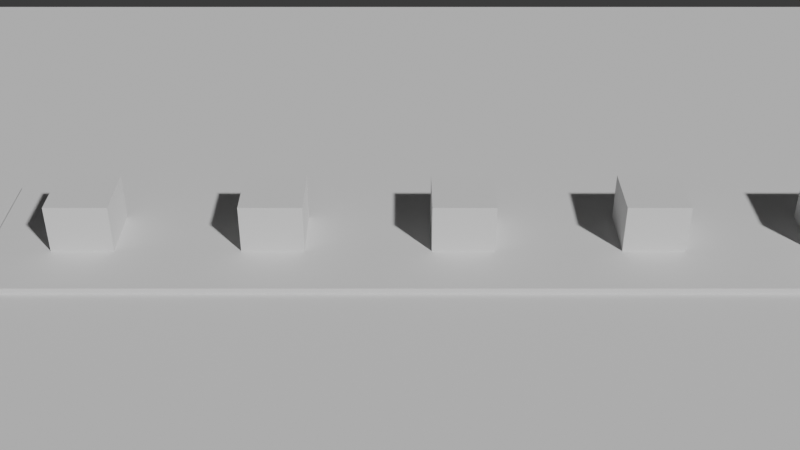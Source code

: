 # Source: connected_floor_plan_23c8b169-3591-44ee-aad2-b2523bb5b22c.blend  (saved by Blender 4.4.32; exported with 4.5.12 LTS)
import bpy
from mathutils import Matrix  # noqa: F401  (used for matrix-valued properties, if any)

bpy.ops.wm.read_factory_settings(use_empty=True)
scene = bpy.context.scene
scene.name = 'Scene'

# ---- collections
col_collection = bpy.data.collections.new('Collection'); scene.collection.children.link(col_collection)

# ---- world
world_world = bpy.data.worlds.new('World'); scene.world = world_world
world_world.use_nodes = True; world_world.node_tree.nodes.clear()
_N = world_world.node_tree.nodes; _L = world_world.node_tree.links
n0 = _N.new('ShaderNodeOutputWorld'); n0.name = 'World Output'; n0.location = (300, 300)
n1 = _N.new('ShaderNodeBackground'); n1.name = 'Background'; n1.location = (10, 300)
n1.inputs[0].default_value = (0.05088, 0.05088, 0.05088, 1.0)
_L.new(n1.outputs[0], n0.inputs[0])
n0.is_active_output = True
world_world.color = (0.05088, 0.05088, 0.05088)
world_world.sun_shadow_jitter_overblur = 0.0

# ---- cameras
cam_camera_001 = bpy.data.cameras.new('Camera.001')

# ---- meshes
me_cube_001 = bpy.data.meshes.new('Cube.001')
me_cube_001.from_pydata([(-1.0, -1.0, -1.0), (-1.0, -1.0, 1.0), (-1.0, 1.0, -1.0), (-1.0, 1.0, 1.0), (1.0, -1.0, -1.0), (1.0, -1.0, 1.0), (1.0, 1.0, -1.0), (1.0, 1.0, 1.0)], [], [(0, 1, 3, 2), (2, 3, 7, 6), (6, 7, 5, 4), (4, 5, 1, 0), (2, 6, 4, 0), (7, 3, 1, 5)])
_uv = me_cube_001.uv_layers.new(name='UVMap')
_uv.uv.foreach_set('vector', [0.375, 0.0, 0.625, 0.0, 0.625, 0.25, 0.375, 0.25, 0.375, 0.25, 0.625, 0.25, 0.625, 0.5, 0.375, 0.5, 0.375, 0.5, 0.625, 0.5, 0.625, 0.75, 0.375, 0.75, 0.375, 0.75, 0.625, 0.75, 0.625, 1.0, 0.375, 1.0, 0.125, 0.5, 0.375, 0.5, 0.375, 0.75, 0.125, 0.75, 0.625, 0.5, 0.875, 0.5, 0.875, 0.75, 0.625, 0.75])
me_cube_001.update()
me_cube_002 = bpy.data.meshes.new('Cube.002')
me_cube_002.from_pydata([(-1.0, -1.0, -1.0), (-1.0, -1.0, 1.0), (-1.0, 1.0, -1.0), (-1.0, 1.0, 1.0), (1.0, -1.0, -1.0), (1.0, -1.0, 1.0), (1.0, 1.0, -1.0), (1.0, 1.0, 1.0)], [], [(0, 1, 3, 2), (2, 3, 7, 6), (6, 7, 5, 4), (4, 5, 1, 0), (2, 6, 4, 0), (7, 3, 1, 5)])
_uv = me_cube_002.uv_layers.new(name='UVMap')
_uv.uv.foreach_set('vector', [0.375, 0.0, 0.625, 0.0, 0.625, 0.25, 0.375, 0.25, 0.375, 0.25, 0.625, 0.25, 0.625, 0.5, 0.375, 0.5, 0.375, 0.5, 0.625, 0.5, 0.625, 0.75, 0.375, 0.75, 0.375, 0.75, 0.625, 0.75, 0.625, 1.0, 0.375, 1.0, 0.125, 0.5, 0.375, 0.5, 0.375, 0.75, 0.125, 0.75, 0.625, 0.5, 0.875, 0.5, 0.875, 0.75, 0.625, 0.75])
me_cube_002.update()
me_cube_003 = bpy.data.meshes.new('Cube.003')
me_cube_003.from_pydata([(-1.0, -1.0, -1.0), (-1.0, -1.0, 1.0), (-1.0, 1.0, -1.0), (-1.0, 1.0, 1.0), (1.0, -1.0, -1.0), (1.0, -1.0, 1.0), (1.0, 1.0, -1.0), (1.0, 1.0, 1.0)], [], [(0, 1, 3, 2), (2, 3, 7, 6), (6, 7, 5, 4), (4, 5, 1, 0), (2, 6, 4, 0), (7, 3, 1, 5)])
_uv = me_cube_003.uv_layers.new(name='UVMap')
_uv.uv.foreach_set('vector', [0.375, 0.0, 0.625, 0.0, 0.625, 0.25, 0.375, 0.25, 0.375, 0.25, 0.625, 0.25, 0.625, 0.5, 0.375, 0.5, 0.375, 0.5, 0.625, 0.5, 0.625, 0.75, 0.375, 0.75, 0.375, 0.75, 0.625, 0.75, 0.625, 1.0, 0.375, 1.0, 0.125, 0.5, 0.375, 0.5, 0.375, 0.75, 0.125, 0.75, 0.625, 0.5, 0.875, 0.5, 0.875, 0.75, 0.625, 0.75])
me_cube_003.update()
me_cube_004 = bpy.data.meshes.new('Cube.004')
me_cube_004.from_pydata([(-1.0, -1.0, -1.0), (-1.0, -1.0, 1.0), (-1.0, 1.0, -1.0), (-1.0, 1.0, 1.0), (1.0, -1.0, -1.0), (1.0, -1.0, 1.0), (1.0, 1.0, -1.0), (1.0, 1.0, 1.0)], [], [(0, 1, 3, 2), (2, 3, 7, 6), (6, 7, 5, 4), (4, 5, 1, 0), (2, 6, 4, 0), (7, 3, 1, 5)])
_uv = me_cube_004.uv_layers.new(name='UVMap')
_uv.uv.foreach_set('vector', [0.375, 0.0, 0.625, 0.0, 0.625, 0.25, 0.375, 0.25, 0.375, 0.25, 0.625, 0.25, 0.625, 0.5, 0.375, 0.5, 0.375, 0.5, 0.625, 0.5, 0.625, 0.75, 0.375, 0.75, 0.375, 0.75, 0.625, 0.75, 0.625, 1.0, 0.375, 1.0, 0.125, 0.5, 0.375, 0.5, 0.375, 0.75, 0.125, 0.75, 0.625, 0.5, 0.875, 0.5, 0.875, 0.75, 0.625, 0.75])
me_cube_004.update()
me_cube_005 = bpy.data.meshes.new('Cube.005')
me_cube_005.from_pydata([(-1.0, -1.0, -1.0), (-1.0, -1.0, 1.0), (-1.0, 1.0, -1.0), (-1.0, 1.0, 1.0), (1.0, -1.0, -1.0), (1.0, -1.0, 1.0), (1.0, 1.0, -1.0), (1.0, 1.0, 1.0)], [], [(0, 1, 3, 2), (2, 3, 7, 6), (6, 7, 5, 4), (4, 5, 1, 0), (2, 6, 4, 0), (7, 3, 1, 5)])
_uv = me_cube_005.uv_layers.new(name='UVMap')
_uv.uv.foreach_set('vector', [0.375, 0.0, 0.625, 0.0, 0.625, 0.25, 0.375, 0.25, 0.375, 0.25, 0.625, 0.25, 0.625, 0.5, 0.375, 0.5, 0.375, 0.5, 0.625, 0.5, 0.625, 0.75, 0.375, 0.75, 0.375, 0.75, 0.625, 0.75, 0.625, 1.0, 0.375, 1.0, 0.125, 0.5, 0.375, 0.5, 0.375, 0.75, 0.125, 0.75, 0.625, 0.5, 0.875, 0.5, 0.875, 0.75, 0.625, 0.75])
me_cube_005.update()
me_cube_006 = bpy.data.meshes.new('Cube.006')
me_cube_006.from_pydata([(-1.0, -1.0, -1.0), (-1.0, -1.0, 1.0), (-1.0, 1.0, -1.0), (-1.0, 1.0, 1.0), (1.0, -1.0, -1.0), (1.0, -1.0, 1.0), (1.0, 1.0, -1.0), (1.0, 1.0, 1.0)], [], [(0, 1, 3, 2), (2, 3, 7, 6), (6, 7, 5, 4), (4, 5, 1, 0), (2, 6, 4, 0), (7, 3, 1, 5)])
_uv = me_cube_006.uv_layers.new(name='UVMap')
_uv.uv.foreach_set('vector', [0.375, 0.0, 0.625, 0.0, 0.625, 0.25, 0.375, 0.25, 0.375, 0.25, 0.625, 0.25, 0.625, 0.5, 0.375, 0.5, 0.375, 0.5, 0.625, 0.5, 0.625, 0.75, 0.375, 0.75, 0.375, 0.75, 0.625, 0.75, 0.625, 1.0, 0.375, 1.0, 0.125, 0.5, 0.375, 0.5, 0.375, 0.75, 0.125, 0.75, 0.625, 0.5, 0.875, 0.5, 0.875, 0.75, 0.625, 0.75])
me_cube_006.update()
me_cube_007 = bpy.data.meshes.new('Cube.007')
me_cube_007.from_pydata([(-1.0, -1.0, -1.0), (-1.0, -1.0, 1.0), (-1.0, 1.0, -1.0), (-1.0, 1.0, 1.0), (1.0, -1.0, -1.0), (1.0, -1.0, 1.0), (1.0, 1.0, -1.0), (1.0, 1.0, 1.0)], [], [(0, 1, 3, 2), (2, 3, 7, 6), (6, 7, 5, 4), (4, 5, 1, 0), (2, 6, 4, 0), (7, 3, 1, 5)])
_uv = me_cube_007.uv_layers.new(name='UVMap')
_uv.uv.foreach_set('vector', [0.375, 0.0, 0.625, 0.0, 0.625, 0.25, 0.375, 0.25, 0.375, 0.25, 0.625, 0.25, 0.625, 0.5, 0.375, 0.5, 0.375, 0.5, 0.625, 0.5, 0.625, 0.75, 0.375, 0.75, 0.375, 0.75, 0.625, 0.75, 0.625, 1.0, 0.375, 1.0, 0.125, 0.5, 0.375, 0.5, 0.375, 0.75, 0.125, 0.75, 0.625, 0.5, 0.875, 0.5, 0.875, 0.75, 0.625, 0.75])
me_cube_007.update()
me_cube_008 = bpy.data.meshes.new('Cube.008')
me_cube_008.from_pydata([(-1.0, -1.0, -1.0), (-1.0, -1.0, 1.0), (-1.0, 1.0, -1.0), (-1.0, 1.0, 1.0), (1.0, -1.0, -1.0), (1.0, -1.0, 1.0), (1.0, 1.0, -1.0), (1.0, 1.0, 1.0)], [], [(0, 1, 3, 2), (2, 3, 7, 6), (6, 7, 5, 4), (4, 5, 1, 0), (2, 6, 4, 0), (7, 3, 1, 5)])
_uv = me_cube_008.uv_layers.new(name='UVMap')
_uv.uv.foreach_set('vector', [0.375, 0.0, 0.625, 0.0, 0.625, 0.25, 0.375, 0.25, 0.375, 0.25, 0.625, 0.25, 0.625, 0.5, 0.375, 0.5, 0.375, 0.5, 0.625, 0.5, 0.625, 0.75, 0.375, 0.75, 0.375, 0.75, 0.625, 0.75, 0.625, 1.0, 0.375, 1.0, 0.125, 0.5, 0.375, 0.5, 0.375, 0.75, 0.125, 0.75, 0.625, 0.5, 0.875, 0.5, 0.875, 0.75, 0.625, 0.75])
me_cube_008.update()
me_cube_009 = bpy.data.meshes.new('Cube.009')
me_cube_009.from_pydata([(-1.0, -1.0, -1.0), (-1.0, -1.0, 1.0), (-1.0, 1.0, -1.0), (-1.0, 1.0, 1.0), (1.0, -1.0, -1.0), (1.0, -1.0, 1.0), (1.0, 1.0, -1.0), (1.0, 1.0, 1.0)], [], [(0, 1, 3, 2), (2, 3, 7, 6), (6, 7, 5, 4), (4, 5, 1, 0), (2, 6, 4, 0), (7, 3, 1, 5)])
_uv = me_cube_009.uv_layers.new(name='UVMap')
_uv.uv.foreach_set('vector', [0.375, 0.0, 0.625, 0.0, 0.625, 0.25, 0.375, 0.25, 0.375, 0.25, 0.625, 0.25, 0.625, 0.5, 0.375, 0.5, 0.375, 0.5, 0.625, 0.5, 0.625, 0.75, 0.375, 0.75, 0.375, 0.75, 0.625, 0.75, 0.625, 1.0, 0.375, 1.0, 0.125, 0.5, 0.375, 0.5, 0.375, 0.75, 0.125, 0.75, 0.625, 0.5, 0.875, 0.5, 0.875, 0.75, 0.625, 0.75])
me_cube_009.update()
me_cube_010 = bpy.data.meshes.new('Cube.010')
me_cube_010.from_pydata([(-1.0, -1.0, -1.0), (-1.0, -1.0, 1.0), (-1.0, 1.0, -1.0), (-1.0, 1.0, 1.0), (1.0, -1.0, -1.0), (1.0, -1.0, 1.0), (1.0, 1.0, -1.0), (1.0, 1.0, 1.0)], [], [(0, 1, 3, 2), (2, 3, 7, 6), (6, 7, 5, 4), (4, 5, 1, 0), (2, 6, 4, 0), (7, 3, 1, 5)])
_uv = me_cube_010.uv_layers.new(name='UVMap')
_uv.uv.foreach_set('vector', [0.375, 0.0, 0.625, 0.0, 0.625, 0.25, 0.375, 0.25, 0.375, 0.25, 0.625, 0.25, 0.625, 0.5, 0.375, 0.5, 0.375, 0.5, 0.625, 0.5, 0.625, 0.75, 0.375, 0.75, 0.375, 0.75, 0.625, 0.75, 0.625, 1.0, 0.375, 1.0, 0.125, 0.5, 0.375, 0.5, 0.375, 0.75, 0.125, 0.75, 0.625, 0.5, 0.875, 0.5, 0.875, 0.75, 0.625, 0.75])
me_cube_010.update()
me_cube_011 = bpy.data.meshes.new('Cube.011')
me_cube_011.from_pydata([(-1.0, -1.0, -1.0), (-1.0, -1.0, 1.0), (-1.0, 1.0, -1.0), (-1.0, 1.0, 1.0), (1.0, -1.0, -1.0), (1.0, -1.0, 1.0), (1.0, 1.0, -1.0), (1.0, 1.0, 1.0)], [], [(0, 1, 3, 2), (2, 3, 7, 6), (6, 7, 5, 4), (4, 5, 1, 0), (2, 6, 4, 0), (7, 3, 1, 5)])
_uv = me_cube_011.uv_layers.new(name='UVMap')
_uv.uv.foreach_set('vector', [0.375, 0.0, 0.625, 0.0, 0.625, 0.25, 0.375, 0.25, 0.375, 0.25, 0.625, 0.25, 0.625, 0.5, 0.375, 0.5, 0.375, 0.5, 0.625, 0.5, 0.625, 0.75, 0.375, 0.75, 0.375, 0.75, 0.625, 0.75, 0.625, 1.0, 0.375, 1.0, 0.125, 0.5, 0.375, 0.5, 0.375, 0.75, 0.125, 0.75, 0.625, 0.5, 0.875, 0.5, 0.875, 0.75, 0.625, 0.75])
me_cube_011.update()
me_cube_012 = bpy.data.meshes.new('Cube.012')
me_cube_012.from_pydata([(-1.0, -1.0, -1.0), (-1.0, -1.0, 1.0), (-1.0, 1.0, -1.0), (-1.0, 1.0, 1.0), (1.0, -1.0, -1.0), (1.0, -1.0, 1.0), (1.0, 1.0, -1.0), (1.0, 1.0, 1.0)], [], [(0, 1, 3, 2), (2, 3, 7, 6), (6, 7, 5, 4), (4, 5, 1, 0), (2, 6, 4, 0), (7, 3, 1, 5)])
_uv = me_cube_012.uv_layers.new(name='UVMap')
_uv.uv.foreach_set('vector', [0.375, 0.0, 0.625, 0.0, 0.625, 0.25, 0.375, 0.25, 0.375, 0.25, 0.625, 0.25, 0.625, 0.5, 0.375, 0.5, 0.375, 0.5, 0.625, 0.5, 0.625, 0.75, 0.375, 0.75, 0.375, 0.75, 0.625, 0.75, 0.625, 1.0, 0.375, 1.0, 0.125, 0.5, 0.375, 0.5, 0.375, 0.75, 0.125, 0.75, 0.625, 0.5, 0.875, 0.5, 0.875, 0.75, 0.625, 0.75])
me_cube_012.update()
me_cube_013 = bpy.data.meshes.new('Cube.013')
me_cube_013.from_pydata([(-1.0, -1.0, -1.0), (-1.0, -1.0, 1.0), (-1.0, 1.0, -1.0), (-1.0, 1.0, 1.0), (1.0, -1.0, -1.0), (1.0, -1.0, 1.0), (1.0, 1.0, -1.0), (1.0, 1.0, 1.0)], [], [(0, 1, 3, 2), (2, 3, 7, 6), (6, 7, 5, 4), (4, 5, 1, 0), (2, 6, 4, 0), (7, 3, 1, 5)])
_uv = me_cube_013.uv_layers.new(name='UVMap')
_uv.uv.foreach_set('vector', [0.375, 0.0, 0.625, 0.0, 0.625, 0.25, 0.375, 0.25, 0.375, 0.25, 0.625, 0.25, 0.625, 0.5, 0.375, 0.5, 0.375, 0.5, 0.625, 0.5, 0.625, 0.75, 0.375, 0.75, 0.375, 0.75, 0.625, 0.75, 0.625, 1.0, 0.375, 1.0, 0.125, 0.5, 0.375, 0.5, 0.375, 0.75, 0.125, 0.75, 0.625, 0.5, 0.875, 0.5, 0.875, 0.75, 0.625, 0.75])
me_cube_013.update()
me_cube_014 = bpy.data.meshes.new('Cube.014')
me_cube_014.from_pydata([(-1.0, -1.0, -1.0), (-1.0, -1.0, 1.0), (-1.0, 1.0, -1.0), (-1.0, 1.0, 1.0), (1.0, -1.0, -1.0), (1.0, -1.0, 1.0), (1.0, 1.0, -1.0), (1.0, 1.0, 1.0)], [], [(0, 1, 3, 2), (2, 3, 7, 6), (6, 7, 5, 4), (4, 5, 1, 0), (2, 6, 4, 0), (7, 3, 1, 5)])
_uv = me_cube_014.uv_layers.new(name='UVMap')
_uv.uv.foreach_set('vector', [0.375, 0.0, 0.625, 0.0, 0.625, 0.25, 0.375, 0.25, 0.375, 0.25, 0.625, 0.25, 0.625, 0.5, 0.375, 0.5, 0.375, 0.5, 0.625, 0.5, 0.625, 0.75, 0.375, 0.75, 0.375, 0.75, 0.625, 0.75, 0.625, 1.0, 0.375, 1.0, 0.125, 0.5, 0.375, 0.5, 0.375, 0.75, 0.125, 0.75, 0.625, 0.5, 0.875, 0.5, 0.875, 0.75, 0.625, 0.75])
me_cube_014.update()
me_cube_015 = bpy.data.meshes.new('Cube.015')
me_cube_015.from_pydata([(-1.0, -1.0, -1.0), (-1.0, -1.0, 1.0), (-1.0, 1.0, -1.0), (-1.0, 1.0, 1.0), (1.0, -1.0, -1.0), (1.0, -1.0, 1.0), (1.0, 1.0, -1.0), (1.0, 1.0, 1.0)], [], [(0, 1, 3, 2), (2, 3, 7, 6), (6, 7, 5, 4), (4, 5, 1, 0), (2, 6, 4, 0), (7, 3, 1, 5)])
_uv = me_cube_015.uv_layers.new(name='UVMap')
_uv.uv.foreach_set('vector', [0.375, 0.0, 0.625, 0.0, 0.625, 0.25, 0.375, 0.25, 0.375, 0.25, 0.625, 0.25, 0.625, 0.5, 0.375, 0.5, 0.375, 0.5, 0.625, 0.5, 0.625, 0.75, 0.375, 0.75, 0.375, 0.75, 0.625, 0.75, 0.625, 1.0, 0.375, 1.0, 0.125, 0.5, 0.375, 0.5, 0.375, 0.75, 0.125, 0.75, 0.625, 0.5, 0.875, 0.5, 0.875, 0.75, 0.625, 0.75])
me_cube_015.update()
me_cube_016 = bpy.data.meshes.new('Cube.016')
me_cube_016.from_pydata([(-1.0, -1.0, -1.0), (-1.0, -1.0, 1.0), (-1.0, 1.0, -1.0), (-1.0, 1.0, 1.0), (1.0, -1.0, -1.0), (1.0, -1.0, 1.0), (1.0, 1.0, -1.0), (1.0, 1.0, 1.0)], [], [(0, 1, 3, 2), (2, 3, 7, 6), (6, 7, 5, 4), (4, 5, 1, 0), (2, 6, 4, 0), (7, 3, 1, 5)])
_uv = me_cube_016.uv_layers.new(name='UVMap')
_uv.uv.foreach_set('vector', [0.375, 0.0, 0.625, 0.0, 0.625, 0.25, 0.375, 0.25, 0.375, 0.25, 0.625, 0.25, 0.625, 0.5, 0.375, 0.5, 0.375, 0.5, 0.625, 0.5, 0.625, 0.75, 0.375, 0.75, 0.375, 0.75, 0.625, 0.75, 0.625, 1.0, 0.375, 1.0, 0.125, 0.5, 0.375, 0.5, 0.375, 0.75, 0.125, 0.75, 0.625, 0.5, 0.875, 0.5, 0.875, 0.75, 0.625, 0.75])
me_cube_016.update()
me_cube_017 = bpy.data.meshes.new('Cube.017')
me_cube_017.from_pydata([(-1.0, -1.0, -1.0), (-1.0, -1.0, 1.0), (-1.0, 1.0, -1.0), (-1.0, 1.0, 1.0), (1.0, -1.0, -1.0), (1.0, -1.0, 1.0), (1.0, 1.0, -1.0), (1.0, 1.0, 1.0)], [], [(0, 1, 3, 2), (2, 3, 7, 6), (6, 7, 5, 4), (4, 5, 1, 0), (2, 6, 4, 0), (7, 3, 1, 5)])
_uv = me_cube_017.uv_layers.new(name='UVMap')
_uv.uv.foreach_set('vector', [0.375, 0.0, 0.625, 0.0, 0.625, 0.25, 0.375, 0.25, 0.375, 0.25, 0.625, 0.25, 0.625, 0.5, 0.375, 0.5, 0.375, 0.5, 0.625, 0.5, 0.625, 0.75, 0.375, 0.75, 0.375, 0.75, 0.625, 0.75, 0.625, 1.0, 0.375, 1.0, 0.125, 0.5, 0.375, 0.5, 0.375, 0.75, 0.125, 0.75, 0.625, 0.5, 0.875, 0.5, 0.875, 0.75, 0.625, 0.75])
me_cube_017.update()
me_cube_018 = bpy.data.meshes.new('Cube.018')
me_cube_018.from_pydata([(-1.0, -1.0, -1.0), (-1.0, -1.0, 1.0), (-1.0, 1.0, -1.0), (-1.0, 1.0, 1.0), (1.0, -1.0, -1.0), (1.0, -1.0, 1.0), (1.0, 1.0, -1.0), (1.0, 1.0, 1.0)], [], [(0, 1, 3, 2), (2, 3, 7, 6), (6, 7, 5, 4), (4, 5, 1, 0), (2, 6, 4, 0), (7, 3, 1, 5)])
_uv = me_cube_018.uv_layers.new(name='UVMap')
_uv.uv.foreach_set('vector', [0.375, 0.0, 0.625, 0.0, 0.625, 0.25, 0.375, 0.25, 0.375, 0.25, 0.625, 0.25, 0.625, 0.5, 0.375, 0.5, 0.375, 0.5, 0.625, 0.5, 0.625, 0.75, 0.375, 0.75, 0.375, 0.75, 0.625, 0.75, 0.625, 1.0, 0.375, 1.0, 0.125, 0.5, 0.375, 0.5, 0.375, 0.75, 0.125, 0.75, 0.625, 0.5, 0.875, 0.5, 0.875, 0.75, 0.625, 0.75])
me_cube_018.update()
me_cube_019 = bpy.data.meshes.new('Cube.019')
me_cube_019.from_pydata([(-1.0, -1.0, -1.0), (-1.0, -1.0, 1.0), (-1.0, 1.0, -1.0), (-1.0, 1.0, 1.0), (1.0, -1.0, -1.0), (1.0, -1.0, 1.0), (1.0, 1.0, -1.0), (1.0, 1.0, 1.0)], [], [(0, 1, 3, 2), (2, 3, 7, 6), (6, 7, 5, 4), (4, 5, 1, 0), (2, 6, 4, 0), (7, 3, 1, 5)])
_uv = me_cube_019.uv_layers.new(name='UVMap')
_uv.uv.foreach_set('vector', [0.375, 0.0, 0.625, 0.0, 0.625, 0.25, 0.375, 0.25, 0.375, 0.25, 0.625, 0.25, 0.625, 0.5, 0.375, 0.5, 0.375, 0.5, 0.625, 0.5, 0.625, 0.75, 0.375, 0.75, 0.375, 0.75, 0.625, 0.75, 0.625, 1.0, 0.375, 1.0, 0.125, 0.5, 0.375, 0.5, 0.375, 0.75, 0.125, 0.75, 0.625, 0.5, 0.875, 0.5, 0.875, 0.75, 0.625, 0.75])
me_cube_019.update()

# ---- objects
ob_foundation = bpy.data.objects.new('Foundation', me_cube_001)
ob_floor_living_room_1 = bpy.data.objects.new('Floor_Living Room 1', me_cube_002)
ob_furniture_living_room_1 = bpy.data.objects.new('Furniture_Living Room 1', me_cube_003)
ob_floor_bedroom_1 = bpy.data.objects.new('Floor_Bedroom 1', me_cube_004)
ob_furniture_bedroom_1 = bpy.data.objects.new('Furniture_Bedroom 1', me_cube_005)
ob_floor_bedroom_2 = bpy.data.objects.new('Floor_Bedroom 2', me_cube_006)
ob_furniture_bedroom_2 = bpy.data.objects.new('Furniture_Bedroom 2', me_cube_007)
ob_floor_bedroom_3 = bpy.data.objects.new('Floor_Bedroom 3', me_cube_008)
ob_furniture_bedroom_3 = bpy.data.objects.new('Furniture_Bedroom 3', me_cube_009)
ob_floor_kitchen_1 = bpy.data.objects.new('Floor_Kitchen 1', me_cube_010)
ob_furniture_kitchen_1 = bpy.data.objects.new('Furniture_Kitchen 1', me_cube_011)
ob_floor_bathroom_1 = bpy.data.objects.new('Floor_Bathroom 1', me_cube_012)
ob_furniture_bathroom_1 = bpy.data.objects.new('Furniture_Bathroom 1', me_cube_013)
ob_floor_bathroom_2 = bpy.data.objects.new('Floor_Bathroom 2', me_cube_014)
ob_furniture_bathroom_2 = bpy.data.objects.new('Furniture_Bathroom 2', me_cube_015)
ob_floor_dining_room_1 = bpy.data.objects.new('Floor_Dining Room 1', me_cube_016)
ob_furniture_dining_room_1 = bpy.data.objects.new('Furniture_Dining Room 1', me_cube_017)
ob_floor_utility_room_1 = bpy.data.objects.new('Floor_Utility Room 1', me_cube_018)
ob_furniture_utility_room_1 = bpy.data.objects.new('Furniture_Utility Room 1', me_cube_019)
ob_camera = bpy.data.objects.new('Camera', cam_camera_001)

# ---- transforms, parenting, visibility, modifiers, constraints
ob_foundation.location = (0.0, 0.0, 0.0)
ob_foundation.scale = (10.0, 10.0, 0.1)
ob_floor_living_room_1.location = (-5.0, 0.0, 0.1)
ob_floor_living_room_1.scale = (1.5, 1.5, 0.1)
ob_furniture_living_room_1.location = (-5.0, 0.0, 0.5)
ob_furniture_living_room_1.scale = (0.5, 0.5, 0.5)
ob_floor_bedroom_1.location = (-2.0, 0.0, 0.1)
ob_floor_bedroom_1.scale = (1.5, 1.5, 0.1)
ob_furniture_bedroom_1.location = (-2.0, 0.0, 0.5)
ob_furniture_bedroom_1.scale = (0.5, 0.5, 0.5)
ob_floor_bedroom_2.location = (1.0, 0.0, 0.1)
ob_floor_bedroom_2.scale = (1.5, 1.5, 0.1)
ob_furniture_bedroom_2.location = (1.0, 0.0, 0.5)
ob_furniture_bedroom_2.scale = (0.5, 0.5, 0.5)
ob_floor_bedroom_3.location = (4.0, 0.0, 0.1)
ob_floor_bedroom_3.scale = (1.5, 1.5, 0.1)
ob_furniture_bedroom_3.location = (4.0, 0.0, 0.5)
ob_furniture_bedroom_3.scale = (0.5, 0.5, 0.5)
ob_floor_kitchen_1.location = (7.0, 0.0, 0.1)
ob_floor_kitchen_1.scale = (1.5, 1.5, 0.1)
ob_furniture_kitchen_1.location = (7.0, 0.0, 0.5)
ob_furniture_kitchen_1.scale = (0.5, 0.5, 0.5)
ob_floor_bathroom_1.location = (10.0, 0.0, 0.1)
ob_floor_bathroom_1.scale = (1.5, 1.5, 0.1)
ob_furniture_bathroom_1.location = (10.0, 0.0, 0.5)
ob_furniture_bathroom_1.scale = (0.5, 0.5, 0.5)
ob_floor_bathroom_2.location = (13.0, 0.0, 0.1)
ob_floor_bathroom_2.scale = (1.5, 1.5, 0.1)
ob_furniture_bathroom_2.location = (13.0, 0.0, 0.5)
ob_furniture_bathroom_2.scale = (0.5, 0.5, 0.5)
ob_floor_dining_room_1.location = (16.0, 0.0, 0.1)
ob_floor_dining_room_1.scale = (1.5, 1.5, 0.1)
ob_furniture_dining_room_1.location = (16.0, 0.0, 0.5)
ob_furniture_dining_room_1.scale = (0.5, 0.5, 0.5)
ob_floor_utility_room_1.location = (19.0, 0.0, 0.1)
ob_floor_utility_room_1.scale = (1.5, 1.5, 0.1)
ob_furniture_utility_room_1.location = (19.0, 0.0, 0.5)
ob_furniture_utility_room_1.scale = (0.5, 0.5, 0.5)
ob_camera.location = (0.0, -15.0, 10.0)
ob_camera.rotation_euler = (1.0, 0.0, 0.0)

# ---- collection membership
col_collection.objects.link(ob_foundation)
col_collection.objects.link(ob_floor_living_room_1)
col_collection.objects.link(ob_furniture_living_room_1)
col_collection.objects.link(ob_floor_bedroom_1)
col_collection.objects.link(ob_furniture_bedroom_1)
col_collection.objects.link(ob_floor_bedroom_2)
col_collection.objects.link(ob_furniture_bedroom_2)
col_collection.objects.link(ob_floor_bedroom_3)
col_collection.objects.link(ob_furniture_bedroom_3)
col_collection.objects.link(ob_floor_kitchen_1)
col_collection.objects.link(ob_furniture_kitchen_1)
col_collection.objects.link(ob_floor_bathroom_1)
col_collection.objects.link(ob_furniture_bathroom_1)
col_collection.objects.link(ob_floor_bathroom_2)
col_collection.objects.link(ob_furniture_bathroom_2)
col_collection.objects.link(ob_floor_dining_room_1)
col_collection.objects.link(ob_furniture_dining_room_1)
col_collection.objects.link(ob_floor_utility_room_1)
col_collection.objects.link(ob_furniture_utility_room_1)
col_collection.objects.link(ob_camera)

# ---- scene / render settings (as saved in the file)
scene.camera = ob_camera
scene.frame_start = 1; scene.frame_end = 250; scene.frame_set(1)
scene.render.engine = 'CYCLES'
bpy.context.view_layer.update()

# ---- added for rendering (the .blend has no usable light): sun
light_auto_sun = bpy.data.lights.new('AutoSun', 'SUN')
light_auto_sun.energy = 3.0
light_auto_sun.angle = 0.0523599
ob_auto_sun = bpy.data.objects.new('AutoSun', light_auto_sun)
scene.collection.objects.link(ob_auto_sun)
ob_auto_sun.rotation_euler = (0.872665, 0.174533, 0.523599)
bpy.context.view_layer.update()
